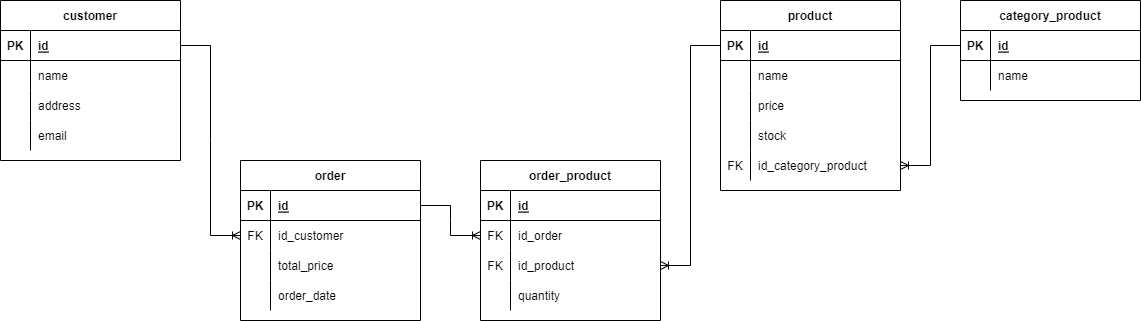

The diagram above was exported from draw.io. Its source (the exported page's mxGraphModel, read from the mxfile embedded in the PNG):
<mxGraphModel dx="1888" dy="571" grid="1" gridSize="10" guides="1" tooltips="1" connect="1" arrows="1" fold="1" page="1" pageScale="1" pageWidth="850" pageHeight="1100" math="0" shadow="0">
  <root>
    <mxCell id="0" />
    <mxCell id="1" parent="0" />
    <mxCell id="MZ4uYOq0lKSHDQ2krepo-15" value="customer" style="shape=table;startSize=30;container=1;collapsible=1;childLayout=tableLayout;fixedRows=1;rowLines=0;fontStyle=1;align=center;resizeLast=1;" vertex="1" parent="1">
      <mxGeometry x="-10" y="140" width="180" height="160" as="geometry" />
    </mxCell>
    <mxCell id="MZ4uYOq0lKSHDQ2krepo-16" value="" style="shape=tableRow;horizontal=0;startSize=0;swimlaneHead=0;swimlaneBody=0;fillColor=none;collapsible=0;dropTarget=0;points=[[0,0.5],[1,0.5]];portConstraint=eastwest;top=0;left=0;right=0;bottom=1;" vertex="1" parent="MZ4uYOq0lKSHDQ2krepo-15">
      <mxGeometry y="30" width="180" height="30" as="geometry" />
    </mxCell>
    <mxCell id="MZ4uYOq0lKSHDQ2krepo-17" value="PK" style="shape=partialRectangle;connectable=0;fillColor=none;top=0;left=0;bottom=0;right=0;fontStyle=1;overflow=hidden;" vertex="1" parent="MZ4uYOq0lKSHDQ2krepo-16">
      <mxGeometry width="30" height="30" as="geometry">
        <mxRectangle width="30" height="30" as="alternateBounds" />
      </mxGeometry>
    </mxCell>
    <mxCell id="MZ4uYOq0lKSHDQ2krepo-18" value="id" style="shape=partialRectangle;connectable=0;fillColor=none;top=0;left=0;bottom=0;right=0;align=left;spacingLeft=6;fontStyle=5;overflow=hidden;" vertex="1" parent="MZ4uYOq0lKSHDQ2krepo-16">
      <mxGeometry x="30" width="150" height="30" as="geometry">
        <mxRectangle width="150" height="30" as="alternateBounds" />
      </mxGeometry>
    </mxCell>
    <mxCell id="MZ4uYOq0lKSHDQ2krepo-19" value="" style="shape=tableRow;horizontal=0;startSize=0;swimlaneHead=0;swimlaneBody=0;fillColor=none;collapsible=0;dropTarget=0;points=[[0,0.5],[1,0.5]];portConstraint=eastwest;top=0;left=0;right=0;bottom=0;" vertex="1" parent="MZ4uYOq0lKSHDQ2krepo-15">
      <mxGeometry y="60" width="180" height="30" as="geometry" />
    </mxCell>
    <mxCell id="MZ4uYOq0lKSHDQ2krepo-20" value="" style="shape=partialRectangle;connectable=0;fillColor=none;top=0;left=0;bottom=0;right=0;editable=1;overflow=hidden;" vertex="1" parent="MZ4uYOq0lKSHDQ2krepo-19">
      <mxGeometry width="30" height="30" as="geometry">
        <mxRectangle width="30" height="30" as="alternateBounds" />
      </mxGeometry>
    </mxCell>
    <mxCell id="MZ4uYOq0lKSHDQ2krepo-21" value="name" style="shape=partialRectangle;connectable=0;fillColor=none;top=0;left=0;bottom=0;right=0;align=left;spacingLeft=6;overflow=hidden;" vertex="1" parent="MZ4uYOq0lKSHDQ2krepo-19">
      <mxGeometry x="30" width="150" height="30" as="geometry">
        <mxRectangle width="150" height="30" as="alternateBounds" />
      </mxGeometry>
    </mxCell>
    <mxCell id="MZ4uYOq0lKSHDQ2krepo-22" value="" style="shape=tableRow;horizontal=0;startSize=0;swimlaneHead=0;swimlaneBody=0;fillColor=none;collapsible=0;dropTarget=0;points=[[0,0.5],[1,0.5]];portConstraint=eastwest;top=0;left=0;right=0;bottom=0;" vertex="1" parent="MZ4uYOq0lKSHDQ2krepo-15">
      <mxGeometry y="90" width="180" height="30" as="geometry" />
    </mxCell>
    <mxCell id="MZ4uYOq0lKSHDQ2krepo-23" value="" style="shape=partialRectangle;connectable=0;fillColor=none;top=0;left=0;bottom=0;right=0;editable=1;overflow=hidden;" vertex="1" parent="MZ4uYOq0lKSHDQ2krepo-22">
      <mxGeometry width="30" height="30" as="geometry">
        <mxRectangle width="30" height="30" as="alternateBounds" />
      </mxGeometry>
    </mxCell>
    <mxCell id="MZ4uYOq0lKSHDQ2krepo-24" value="address" style="shape=partialRectangle;connectable=0;fillColor=none;top=0;left=0;bottom=0;right=0;align=left;spacingLeft=6;overflow=hidden;" vertex="1" parent="MZ4uYOq0lKSHDQ2krepo-22">
      <mxGeometry x="30" width="150" height="30" as="geometry">
        <mxRectangle width="150" height="30" as="alternateBounds" />
      </mxGeometry>
    </mxCell>
    <mxCell id="MZ4uYOq0lKSHDQ2krepo-25" value="" style="shape=tableRow;horizontal=0;startSize=0;swimlaneHead=0;swimlaneBody=0;fillColor=none;collapsible=0;dropTarget=0;points=[[0,0.5],[1,0.5]];portConstraint=eastwest;top=0;left=0;right=0;bottom=0;" vertex="1" parent="MZ4uYOq0lKSHDQ2krepo-15">
      <mxGeometry y="120" width="180" height="30" as="geometry" />
    </mxCell>
    <mxCell id="MZ4uYOq0lKSHDQ2krepo-26" value="" style="shape=partialRectangle;connectable=0;fillColor=none;top=0;left=0;bottom=0;right=0;editable=1;overflow=hidden;" vertex="1" parent="MZ4uYOq0lKSHDQ2krepo-25">
      <mxGeometry width="30" height="30" as="geometry">
        <mxRectangle width="30" height="30" as="alternateBounds" />
      </mxGeometry>
    </mxCell>
    <mxCell id="MZ4uYOq0lKSHDQ2krepo-27" value="email" style="shape=partialRectangle;connectable=0;fillColor=none;top=0;left=0;bottom=0;right=0;align=left;spacingLeft=6;overflow=hidden;" vertex="1" parent="MZ4uYOq0lKSHDQ2krepo-25">
      <mxGeometry x="30" width="150" height="30" as="geometry">
        <mxRectangle width="150" height="30" as="alternateBounds" />
      </mxGeometry>
    </mxCell>
    <mxCell id="MZ4uYOq0lKSHDQ2krepo-28" value="product" style="shape=table;startSize=30;container=1;collapsible=1;childLayout=tableLayout;fixedRows=1;rowLines=0;fontStyle=1;align=center;resizeLast=1;" vertex="1" parent="1">
      <mxGeometry x="710" y="140" width="180" height="190" as="geometry" />
    </mxCell>
    <mxCell id="MZ4uYOq0lKSHDQ2krepo-29" value="" style="shape=tableRow;horizontal=0;startSize=0;swimlaneHead=0;swimlaneBody=0;fillColor=none;collapsible=0;dropTarget=0;points=[[0,0.5],[1,0.5]];portConstraint=eastwest;top=0;left=0;right=0;bottom=1;" vertex="1" parent="MZ4uYOq0lKSHDQ2krepo-28">
      <mxGeometry y="30" width="180" height="30" as="geometry" />
    </mxCell>
    <mxCell id="MZ4uYOq0lKSHDQ2krepo-30" value="PK" style="shape=partialRectangle;connectable=0;fillColor=none;top=0;left=0;bottom=0;right=0;fontStyle=1;overflow=hidden;" vertex="1" parent="MZ4uYOq0lKSHDQ2krepo-29">
      <mxGeometry width="30" height="30" as="geometry">
        <mxRectangle width="30" height="30" as="alternateBounds" />
      </mxGeometry>
    </mxCell>
    <mxCell id="MZ4uYOq0lKSHDQ2krepo-31" value="id" style="shape=partialRectangle;connectable=0;fillColor=none;top=0;left=0;bottom=0;right=0;align=left;spacingLeft=6;fontStyle=5;overflow=hidden;" vertex="1" parent="MZ4uYOq0lKSHDQ2krepo-29">
      <mxGeometry x="30" width="150" height="30" as="geometry">
        <mxRectangle width="150" height="30" as="alternateBounds" />
      </mxGeometry>
    </mxCell>
    <mxCell id="MZ4uYOq0lKSHDQ2krepo-32" value="" style="shape=tableRow;horizontal=0;startSize=0;swimlaneHead=0;swimlaneBody=0;fillColor=none;collapsible=0;dropTarget=0;points=[[0,0.5],[1,0.5]];portConstraint=eastwest;top=0;left=0;right=0;bottom=0;" vertex="1" parent="MZ4uYOq0lKSHDQ2krepo-28">
      <mxGeometry y="60" width="180" height="30" as="geometry" />
    </mxCell>
    <mxCell id="MZ4uYOq0lKSHDQ2krepo-33" value="" style="shape=partialRectangle;connectable=0;fillColor=none;top=0;left=0;bottom=0;right=0;editable=1;overflow=hidden;" vertex="1" parent="MZ4uYOq0lKSHDQ2krepo-32">
      <mxGeometry width="30" height="30" as="geometry">
        <mxRectangle width="30" height="30" as="alternateBounds" />
      </mxGeometry>
    </mxCell>
    <mxCell id="MZ4uYOq0lKSHDQ2krepo-34" value="name" style="shape=partialRectangle;connectable=0;fillColor=none;top=0;left=0;bottom=0;right=0;align=left;spacingLeft=6;overflow=hidden;" vertex="1" parent="MZ4uYOq0lKSHDQ2krepo-32">
      <mxGeometry x="30" width="150" height="30" as="geometry">
        <mxRectangle width="150" height="30" as="alternateBounds" />
      </mxGeometry>
    </mxCell>
    <mxCell id="MZ4uYOq0lKSHDQ2krepo-35" value="" style="shape=tableRow;horizontal=0;startSize=0;swimlaneHead=0;swimlaneBody=0;fillColor=none;collapsible=0;dropTarget=0;points=[[0,0.5],[1,0.5]];portConstraint=eastwest;top=0;left=0;right=0;bottom=0;" vertex="1" parent="MZ4uYOq0lKSHDQ2krepo-28">
      <mxGeometry y="90" width="180" height="30" as="geometry" />
    </mxCell>
    <mxCell id="MZ4uYOq0lKSHDQ2krepo-36" value="" style="shape=partialRectangle;connectable=0;fillColor=none;top=0;left=0;bottom=0;right=0;editable=1;overflow=hidden;" vertex="1" parent="MZ4uYOq0lKSHDQ2krepo-35">
      <mxGeometry width="30" height="30" as="geometry">
        <mxRectangle width="30" height="30" as="alternateBounds" />
      </mxGeometry>
    </mxCell>
    <mxCell id="MZ4uYOq0lKSHDQ2krepo-37" value="price" style="shape=partialRectangle;connectable=0;fillColor=none;top=0;left=0;bottom=0;right=0;align=left;spacingLeft=6;overflow=hidden;" vertex="1" parent="MZ4uYOq0lKSHDQ2krepo-35">
      <mxGeometry x="30" width="150" height="30" as="geometry">
        <mxRectangle width="150" height="30" as="alternateBounds" />
      </mxGeometry>
    </mxCell>
    <mxCell id="MZ4uYOq0lKSHDQ2krepo-38" value="" style="shape=tableRow;horizontal=0;startSize=0;swimlaneHead=0;swimlaneBody=0;fillColor=none;collapsible=0;dropTarget=0;points=[[0,0.5],[1,0.5]];portConstraint=eastwest;top=0;left=0;right=0;bottom=0;" vertex="1" parent="MZ4uYOq0lKSHDQ2krepo-28">
      <mxGeometry y="120" width="180" height="30" as="geometry" />
    </mxCell>
    <mxCell id="MZ4uYOq0lKSHDQ2krepo-39" value="" style="shape=partialRectangle;connectable=0;fillColor=none;top=0;left=0;bottom=0;right=0;editable=1;overflow=hidden;" vertex="1" parent="MZ4uYOq0lKSHDQ2krepo-38">
      <mxGeometry width="30" height="30" as="geometry">
        <mxRectangle width="30" height="30" as="alternateBounds" />
      </mxGeometry>
    </mxCell>
    <mxCell id="MZ4uYOq0lKSHDQ2krepo-40" value="stock" style="shape=partialRectangle;connectable=0;fillColor=none;top=0;left=0;bottom=0;right=0;align=left;spacingLeft=6;overflow=hidden;" vertex="1" parent="MZ4uYOq0lKSHDQ2krepo-38">
      <mxGeometry x="30" width="150" height="30" as="geometry">
        <mxRectangle width="150" height="30" as="alternateBounds" />
      </mxGeometry>
    </mxCell>
    <mxCell id="MZ4uYOq0lKSHDQ2krepo-104" value="" style="shape=tableRow;horizontal=0;startSize=0;swimlaneHead=0;swimlaneBody=0;fillColor=none;collapsible=0;dropTarget=0;points=[[0,0.5],[1,0.5]];portConstraint=eastwest;top=0;left=0;right=0;bottom=0;" vertex="1" parent="MZ4uYOq0lKSHDQ2krepo-28">
      <mxGeometry y="150" width="180" height="30" as="geometry" />
    </mxCell>
    <mxCell id="MZ4uYOq0lKSHDQ2krepo-105" value="FK" style="shape=partialRectangle;connectable=0;fillColor=none;top=0;left=0;bottom=0;right=0;fontStyle=0;overflow=hidden;" vertex="1" parent="MZ4uYOq0lKSHDQ2krepo-104">
      <mxGeometry width="30" height="30" as="geometry">
        <mxRectangle width="30" height="30" as="alternateBounds" />
      </mxGeometry>
    </mxCell>
    <mxCell id="MZ4uYOq0lKSHDQ2krepo-106" value="id_category_product" style="shape=partialRectangle;connectable=0;fillColor=none;top=0;left=0;bottom=0;right=0;align=left;spacingLeft=6;fontStyle=0;overflow=hidden;" vertex="1" parent="MZ4uYOq0lKSHDQ2krepo-104">
      <mxGeometry x="30" width="150" height="30" as="geometry">
        <mxRectangle width="150" height="30" as="alternateBounds" />
      </mxGeometry>
    </mxCell>
    <mxCell id="MZ4uYOq0lKSHDQ2krepo-41" value="order" style="shape=table;startSize=30;container=1;collapsible=1;childLayout=tableLayout;fixedRows=1;rowLines=0;fontStyle=1;align=center;resizeLast=1;" vertex="1" parent="1">
      <mxGeometry x="230" y="300" width="180" height="160" as="geometry" />
    </mxCell>
    <mxCell id="MZ4uYOq0lKSHDQ2krepo-42" value="" style="shape=tableRow;horizontal=0;startSize=0;swimlaneHead=0;swimlaneBody=0;fillColor=none;collapsible=0;dropTarget=0;points=[[0,0.5],[1,0.5]];portConstraint=eastwest;top=0;left=0;right=0;bottom=1;" vertex="1" parent="MZ4uYOq0lKSHDQ2krepo-41">
      <mxGeometry y="30" width="180" height="30" as="geometry" />
    </mxCell>
    <mxCell id="MZ4uYOq0lKSHDQ2krepo-43" value="PK" style="shape=partialRectangle;connectable=0;fillColor=none;top=0;left=0;bottom=0;right=0;fontStyle=1;overflow=hidden;" vertex="1" parent="MZ4uYOq0lKSHDQ2krepo-42">
      <mxGeometry width="30" height="30" as="geometry">
        <mxRectangle width="30" height="30" as="alternateBounds" />
      </mxGeometry>
    </mxCell>
    <mxCell id="MZ4uYOq0lKSHDQ2krepo-44" value="id" style="shape=partialRectangle;connectable=0;fillColor=none;top=0;left=0;bottom=0;right=0;align=left;spacingLeft=6;fontStyle=5;overflow=hidden;" vertex="1" parent="MZ4uYOq0lKSHDQ2krepo-42">
      <mxGeometry x="30" width="150" height="30" as="geometry">
        <mxRectangle width="150" height="30" as="alternateBounds" />
      </mxGeometry>
    </mxCell>
    <mxCell id="MZ4uYOq0lKSHDQ2krepo-82" value="" style="shape=tableRow;horizontal=0;startSize=0;swimlaneHead=0;swimlaneBody=0;fillColor=none;collapsible=0;dropTarget=0;points=[[0,0.5],[1,0.5]];portConstraint=eastwest;top=0;left=0;right=0;bottom=0;" vertex="1" parent="MZ4uYOq0lKSHDQ2krepo-41">
      <mxGeometry y="60" width="180" height="30" as="geometry" />
    </mxCell>
    <mxCell id="MZ4uYOq0lKSHDQ2krepo-83" value="FK" style="shape=partialRectangle;connectable=0;fillColor=none;top=0;left=0;bottom=0;right=0;fontStyle=0;overflow=hidden;" vertex="1" parent="MZ4uYOq0lKSHDQ2krepo-82">
      <mxGeometry width="30" height="30" as="geometry">
        <mxRectangle width="30" height="30" as="alternateBounds" />
      </mxGeometry>
    </mxCell>
    <mxCell id="MZ4uYOq0lKSHDQ2krepo-84" value="id_customer" style="shape=partialRectangle;connectable=0;fillColor=none;top=0;left=0;bottom=0;right=0;align=left;spacingLeft=6;fontStyle=0;overflow=hidden;" vertex="1" parent="MZ4uYOq0lKSHDQ2krepo-82">
      <mxGeometry x="30" width="150" height="30" as="geometry">
        <mxRectangle width="150" height="30" as="alternateBounds" />
      </mxGeometry>
    </mxCell>
    <mxCell id="MZ4uYOq0lKSHDQ2krepo-48" value="" style="shape=tableRow;horizontal=0;startSize=0;swimlaneHead=0;swimlaneBody=0;fillColor=none;collapsible=0;dropTarget=0;points=[[0,0.5],[1,0.5]];portConstraint=eastwest;top=0;left=0;right=0;bottom=0;" vertex="1" parent="MZ4uYOq0lKSHDQ2krepo-41">
      <mxGeometry y="90" width="180" height="30" as="geometry" />
    </mxCell>
    <mxCell id="MZ4uYOq0lKSHDQ2krepo-49" value="" style="shape=partialRectangle;connectable=0;fillColor=none;top=0;left=0;bottom=0;right=0;editable=1;overflow=hidden;" vertex="1" parent="MZ4uYOq0lKSHDQ2krepo-48">
      <mxGeometry width="30" height="30" as="geometry">
        <mxRectangle width="30" height="30" as="alternateBounds" />
      </mxGeometry>
    </mxCell>
    <mxCell id="MZ4uYOq0lKSHDQ2krepo-50" value="total_price" style="shape=partialRectangle;connectable=0;fillColor=none;top=0;left=0;bottom=0;right=0;align=left;spacingLeft=6;overflow=hidden;" vertex="1" parent="MZ4uYOq0lKSHDQ2krepo-48">
      <mxGeometry x="30" width="150" height="30" as="geometry">
        <mxRectangle width="150" height="30" as="alternateBounds" />
      </mxGeometry>
    </mxCell>
    <mxCell id="MZ4uYOq0lKSHDQ2krepo-51" value="" style="shape=tableRow;horizontal=0;startSize=0;swimlaneHead=0;swimlaneBody=0;fillColor=none;collapsible=0;dropTarget=0;points=[[0,0.5],[1,0.5]];portConstraint=eastwest;top=0;left=0;right=0;bottom=0;" vertex="1" parent="MZ4uYOq0lKSHDQ2krepo-41">
      <mxGeometry y="120" width="180" height="30" as="geometry" />
    </mxCell>
    <mxCell id="MZ4uYOq0lKSHDQ2krepo-52" value="" style="shape=partialRectangle;connectable=0;fillColor=none;top=0;left=0;bottom=0;right=0;editable=1;overflow=hidden;" vertex="1" parent="MZ4uYOq0lKSHDQ2krepo-51">
      <mxGeometry width="30" height="30" as="geometry">
        <mxRectangle width="30" height="30" as="alternateBounds" />
      </mxGeometry>
    </mxCell>
    <mxCell id="MZ4uYOq0lKSHDQ2krepo-53" value="order_date" style="shape=partialRectangle;connectable=0;fillColor=none;top=0;left=0;bottom=0;right=0;align=left;spacingLeft=6;overflow=hidden;" vertex="1" parent="MZ4uYOq0lKSHDQ2krepo-51">
      <mxGeometry x="30" width="150" height="30" as="geometry">
        <mxRectangle width="150" height="30" as="alternateBounds" />
      </mxGeometry>
    </mxCell>
    <mxCell id="MZ4uYOq0lKSHDQ2krepo-54" value="order_product" style="shape=table;startSize=30;container=1;collapsible=1;childLayout=tableLayout;fixedRows=1;rowLines=0;fontStyle=1;align=center;resizeLast=1;" vertex="1" parent="1">
      <mxGeometry x="470" y="300" width="180" height="160" as="geometry" />
    </mxCell>
    <mxCell id="MZ4uYOq0lKSHDQ2krepo-55" value="" style="shape=tableRow;horizontal=0;startSize=0;swimlaneHead=0;swimlaneBody=0;fillColor=none;collapsible=0;dropTarget=0;points=[[0,0.5],[1,0.5]];portConstraint=eastwest;top=0;left=0;right=0;bottom=1;" vertex="1" parent="MZ4uYOq0lKSHDQ2krepo-54">
      <mxGeometry y="30" width="180" height="30" as="geometry" />
    </mxCell>
    <mxCell id="MZ4uYOq0lKSHDQ2krepo-56" value="PK" style="shape=partialRectangle;connectable=0;fillColor=none;top=0;left=0;bottom=0;right=0;fontStyle=1;overflow=hidden;" vertex="1" parent="MZ4uYOq0lKSHDQ2krepo-55">
      <mxGeometry width="30" height="30" as="geometry">
        <mxRectangle width="30" height="30" as="alternateBounds" />
      </mxGeometry>
    </mxCell>
    <mxCell id="MZ4uYOq0lKSHDQ2krepo-57" value="id" style="shape=partialRectangle;connectable=0;fillColor=none;top=0;left=0;bottom=0;right=0;align=left;spacingLeft=6;fontStyle=5;overflow=hidden;" vertex="1" parent="MZ4uYOq0lKSHDQ2krepo-55">
      <mxGeometry x="30" width="150" height="30" as="geometry">
        <mxRectangle width="150" height="30" as="alternateBounds" />
      </mxGeometry>
    </mxCell>
    <mxCell id="MZ4uYOq0lKSHDQ2krepo-78" value="" style="shape=tableRow;horizontal=0;startSize=0;swimlaneHead=0;swimlaneBody=0;fillColor=none;collapsible=0;dropTarget=0;points=[[0,0.5],[1,0.5]];portConstraint=eastwest;top=0;left=0;right=0;bottom=0;" vertex="1" parent="MZ4uYOq0lKSHDQ2krepo-54">
      <mxGeometry y="60" width="180" height="30" as="geometry" />
    </mxCell>
    <mxCell id="MZ4uYOq0lKSHDQ2krepo-79" value="FK" style="shape=partialRectangle;connectable=0;fillColor=none;top=0;left=0;bottom=0;right=0;fontStyle=0;overflow=hidden;" vertex="1" parent="MZ4uYOq0lKSHDQ2krepo-78">
      <mxGeometry width="30" height="30" as="geometry">
        <mxRectangle width="30" height="30" as="alternateBounds" />
      </mxGeometry>
    </mxCell>
    <mxCell id="MZ4uYOq0lKSHDQ2krepo-80" value="id_order" style="shape=partialRectangle;connectable=0;fillColor=none;top=0;left=0;bottom=0;right=0;align=left;spacingLeft=6;fontStyle=0;overflow=hidden;" vertex="1" parent="MZ4uYOq0lKSHDQ2krepo-78">
      <mxGeometry x="30" width="150" height="30" as="geometry">
        <mxRectangle width="150" height="30" as="alternateBounds" />
      </mxGeometry>
    </mxCell>
    <mxCell id="MZ4uYOq0lKSHDQ2krepo-74" value="" style="shape=tableRow;horizontal=0;startSize=0;swimlaneHead=0;swimlaneBody=0;fillColor=none;collapsible=0;dropTarget=0;points=[[0,0.5],[1,0.5]];portConstraint=eastwest;top=0;left=0;right=0;bottom=0;" vertex="1" parent="MZ4uYOq0lKSHDQ2krepo-54">
      <mxGeometry y="90" width="180" height="30" as="geometry" />
    </mxCell>
    <mxCell id="MZ4uYOq0lKSHDQ2krepo-75" value="FK" style="shape=partialRectangle;connectable=0;fillColor=none;top=0;left=0;bottom=0;right=0;fontStyle=0;overflow=hidden;" vertex="1" parent="MZ4uYOq0lKSHDQ2krepo-74">
      <mxGeometry width="30" height="30" as="geometry">
        <mxRectangle width="30" height="30" as="alternateBounds" />
      </mxGeometry>
    </mxCell>
    <mxCell id="MZ4uYOq0lKSHDQ2krepo-76" value="id_product" style="shape=partialRectangle;connectable=0;fillColor=none;top=0;left=0;bottom=0;right=0;align=left;spacingLeft=6;fontStyle=0;overflow=hidden;" vertex="1" parent="MZ4uYOq0lKSHDQ2krepo-74">
      <mxGeometry x="30" width="150" height="30" as="geometry">
        <mxRectangle width="150" height="30" as="alternateBounds" />
      </mxGeometry>
    </mxCell>
    <mxCell id="MZ4uYOq0lKSHDQ2krepo-64" value="" style="shape=tableRow;horizontal=0;startSize=0;swimlaneHead=0;swimlaneBody=0;fillColor=none;collapsible=0;dropTarget=0;points=[[0,0.5],[1,0.5]];portConstraint=eastwest;top=0;left=0;right=0;bottom=0;" vertex="1" parent="MZ4uYOq0lKSHDQ2krepo-54">
      <mxGeometry y="120" width="180" height="30" as="geometry" />
    </mxCell>
    <mxCell id="MZ4uYOq0lKSHDQ2krepo-65" value="" style="shape=partialRectangle;connectable=0;fillColor=none;top=0;left=0;bottom=0;right=0;editable=1;overflow=hidden;" vertex="1" parent="MZ4uYOq0lKSHDQ2krepo-64">
      <mxGeometry width="30" height="30" as="geometry">
        <mxRectangle width="30" height="30" as="alternateBounds" />
      </mxGeometry>
    </mxCell>
    <mxCell id="MZ4uYOq0lKSHDQ2krepo-66" value="quantity" style="shape=partialRectangle;connectable=0;fillColor=none;top=0;left=0;bottom=0;right=0;align=left;spacingLeft=6;overflow=hidden;" vertex="1" parent="MZ4uYOq0lKSHDQ2krepo-64">
      <mxGeometry x="30" width="150" height="30" as="geometry">
        <mxRectangle width="150" height="30" as="alternateBounds" />
      </mxGeometry>
    </mxCell>
    <mxCell id="MZ4uYOq0lKSHDQ2krepo-85" value="" style="edgeStyle=entityRelationEdgeStyle;fontSize=12;html=1;endArrow=ERoneToMany;rounded=0;entryX=1;entryY=0.5;entryDx=0;entryDy=0;exitX=0;exitY=0.5;exitDx=0;exitDy=0;" edge="1" parent="1" source="MZ4uYOq0lKSHDQ2krepo-29" target="MZ4uYOq0lKSHDQ2krepo-74">
      <mxGeometry width="100" height="100" relative="1" as="geometry">
        <mxPoint x="370" y="340" as="sourcePoint" />
        <mxPoint x="470" y="270" as="targetPoint" />
      </mxGeometry>
    </mxCell>
    <mxCell id="MZ4uYOq0lKSHDQ2krepo-87" value="" style="edgeStyle=entityRelationEdgeStyle;fontSize=12;html=1;endArrow=ERoneToMany;rounded=0;exitX=1;exitY=0.5;exitDx=0;exitDy=0;entryX=0;entryY=0.5;entryDx=0;entryDy=0;" edge="1" parent="1" source="MZ4uYOq0lKSHDQ2krepo-42" target="MZ4uYOq0lKSHDQ2krepo-78">
      <mxGeometry width="100" height="100" relative="1" as="geometry">
        <mxPoint x="370" y="340" as="sourcePoint" />
        <mxPoint x="470" y="240" as="targetPoint" />
      </mxGeometry>
    </mxCell>
    <mxCell id="MZ4uYOq0lKSHDQ2krepo-89" value="" style="edgeStyle=entityRelationEdgeStyle;fontSize=12;html=1;endArrow=ERoneToMany;rounded=0;entryX=0;entryY=0.5;entryDx=0;entryDy=0;exitX=1;exitY=0.5;exitDx=0;exitDy=0;" edge="1" parent="1" source="MZ4uYOq0lKSHDQ2krepo-16" target="MZ4uYOq0lKSHDQ2krepo-82">
      <mxGeometry width="100" height="100" relative="1" as="geometry">
        <mxPoint x="-10" y="370" as="sourcePoint" />
        <mxPoint x="60" y="230" as="targetPoint" />
      </mxGeometry>
    </mxCell>
    <mxCell id="MZ4uYOq0lKSHDQ2krepo-90" value="category_product" style="shape=table;startSize=30;container=1;collapsible=1;childLayout=tableLayout;fixedRows=1;rowLines=0;fontStyle=1;align=center;resizeLast=1;" vertex="1" parent="1">
      <mxGeometry x="950" y="140" width="180" height="100" as="geometry" />
    </mxCell>
    <mxCell id="MZ4uYOq0lKSHDQ2krepo-91" value="" style="shape=tableRow;horizontal=0;startSize=0;swimlaneHead=0;swimlaneBody=0;fillColor=none;collapsible=0;dropTarget=0;points=[[0,0.5],[1,0.5]];portConstraint=eastwest;top=0;left=0;right=0;bottom=1;" vertex="1" parent="MZ4uYOq0lKSHDQ2krepo-90">
      <mxGeometry y="30" width="180" height="30" as="geometry" />
    </mxCell>
    <mxCell id="MZ4uYOq0lKSHDQ2krepo-92" value="PK" style="shape=partialRectangle;connectable=0;fillColor=none;top=0;left=0;bottom=0;right=0;fontStyle=1;overflow=hidden;" vertex="1" parent="MZ4uYOq0lKSHDQ2krepo-91">
      <mxGeometry width="30" height="30" as="geometry">
        <mxRectangle width="30" height="30" as="alternateBounds" />
      </mxGeometry>
    </mxCell>
    <mxCell id="MZ4uYOq0lKSHDQ2krepo-93" value="id" style="shape=partialRectangle;connectable=0;fillColor=none;top=0;left=0;bottom=0;right=0;align=left;spacingLeft=6;fontStyle=5;overflow=hidden;" vertex="1" parent="MZ4uYOq0lKSHDQ2krepo-91">
      <mxGeometry x="30" width="150" height="30" as="geometry">
        <mxRectangle width="150" height="30" as="alternateBounds" />
      </mxGeometry>
    </mxCell>
    <mxCell id="MZ4uYOq0lKSHDQ2krepo-94" value="" style="shape=tableRow;horizontal=0;startSize=0;swimlaneHead=0;swimlaneBody=0;fillColor=none;collapsible=0;dropTarget=0;points=[[0,0.5],[1,0.5]];portConstraint=eastwest;top=0;left=0;right=0;bottom=0;" vertex="1" parent="MZ4uYOq0lKSHDQ2krepo-90">
      <mxGeometry y="60" width="180" height="30" as="geometry" />
    </mxCell>
    <mxCell id="MZ4uYOq0lKSHDQ2krepo-95" value="" style="shape=partialRectangle;connectable=0;fillColor=none;top=0;left=0;bottom=0;right=0;editable=1;overflow=hidden;" vertex="1" parent="MZ4uYOq0lKSHDQ2krepo-94">
      <mxGeometry width="30" height="30" as="geometry">
        <mxRectangle width="30" height="30" as="alternateBounds" />
      </mxGeometry>
    </mxCell>
    <mxCell id="MZ4uYOq0lKSHDQ2krepo-96" value="name" style="shape=partialRectangle;connectable=0;fillColor=none;top=0;left=0;bottom=0;right=0;align=left;spacingLeft=6;overflow=hidden;" vertex="1" parent="MZ4uYOq0lKSHDQ2krepo-94">
      <mxGeometry x="30" width="150" height="30" as="geometry">
        <mxRectangle width="150" height="30" as="alternateBounds" />
      </mxGeometry>
    </mxCell>
    <mxCell id="MZ4uYOq0lKSHDQ2krepo-107" value="" style="edgeStyle=entityRelationEdgeStyle;fontSize=12;html=1;endArrow=ERoneToMany;rounded=0;entryX=1;entryY=0.5;entryDx=0;entryDy=0;exitX=0;exitY=0.5;exitDx=0;exitDy=0;" edge="1" parent="1" source="MZ4uYOq0lKSHDQ2krepo-91" target="MZ4uYOq0lKSHDQ2krepo-104">
      <mxGeometry width="100" height="100" relative="1" as="geometry">
        <mxPoint x="720" y="195" as="sourcePoint" />
        <mxPoint x="660" y="415" as="targetPoint" />
      </mxGeometry>
    </mxCell>
  </root>
</mxGraphModel>